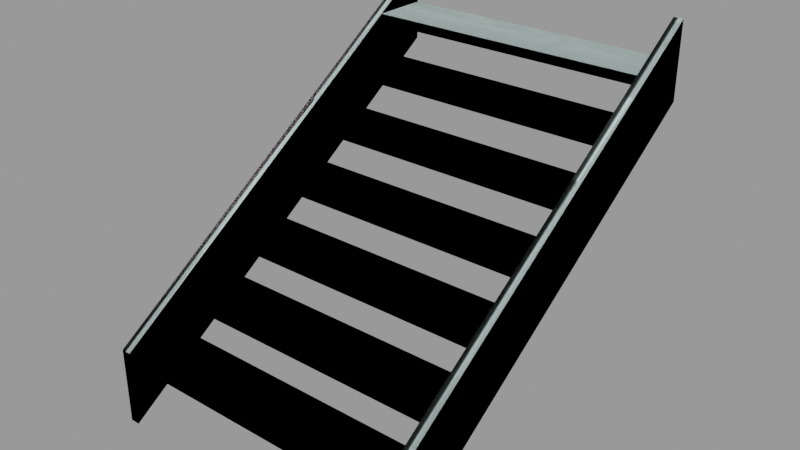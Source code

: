 # Source: stairs_wood001a.blend  (saved by Blender 2.92.15; exported with 4.5.12 LTS)
import bpy
from mathutils import Matrix  # noqa: F401  (used for matrix-valued properties, if any)

bpy.ops.wm.read_factory_settings(use_empty=True)
scene = bpy.context.scene
scene.name = 'stairs_wood001a.qc'

# ---- collections
col_stairs_wood001a = bpy.data.collections.new('stairs_wood001a'); scene.collection.children.link(col_stairs_wood001a)

# ---- materials (node trees are filled in below, after node groups)
mat_wood_floor001 = bpy.data.materials.new('wood_floor001')
mat_wood_floor001.use_transparent_shadow = False
mat_wood_floor001.diffuse_color = (0.8211, 0.6546, 0.7514, 1.0)
mat_phy = bpy.data.materials.new('  phy')
mat_phy.use_transparent_shadow = False
mat_phy.diffuse_color = (0.6574, 0.8417, 0.8057, 1.0)

# ---- material node trees

# ---- meshes
me_stairs_wood001a_reference = bpy.data.meshes.new('stairs_wood001a_reference')
me_stairs_wood001a_reference.from_pydata([(-30.0, -12.0, -1e-06), (30.0, -12.0, -1e-06), (-30.0, -1e-06, 0.0), (30.0, 1e-06, 0.0), (30.0, 1e-06, 8.0), (32.0, 1e-06, 8.0), (30.0, 2e-06, -8.0), (32.0, 2e-06, -8.0), (32.0, -84.0, -48.0), (30.0, -84.0, -48.0), (30.0, -84.0, -64.0), (32.0, -84.0, -64.0), (-32.0, -2e-06, 8.0), (-30.0, -2e-06, 8.0), (-32.0, -1e-06, -8.0), (-30.0, -1e-06, -8.0), (-30.0, -84.0, -48.0), (-32.0, -84.0, -48.0), (-32.0, -84.0, -64.0), (-30.0, -84.0, -64.0), (-30.0, -72.0, -50.0), (30.0, -72.0, -50.0), (-30.0, -84.0, -50.0), (30.0, -84.0, -50.0), (30.0, -72.0, -48.0), (-30.0, -72.0, -48.0), (-30.0, -60.0, -42.0), (30.0, -60.0, -42.0), (-30.0, -72.0, -42.0), (30.0, -72.0, -42.0), (-30.0, -72.0, -40.0), (30.0, -72.0, -40.0), (30.0, -60.0, -40.0), (-30.0, -60.0, -40.0), (-30.0, -36.0, -26.0), (30.0, -36.0, -26.0), (-30.0, -48.0, -26.0), (30.0, -48.0, -26.0), (-30.0, -48.0, -24.0), (30.0, -48.0, -24.0), (30.0, -36.0, -24.0), (-30.0, -36.0, -24.0), (-30.0, -48.0, -34.0), (30.0, -48.0, -34.0), (-30.0, -60.0, -34.0), (30.0, -60.0, -34.0), (-30.0, -60.0, -32.0), (30.0, -60.0, -32.0), (30.0, -48.0, -32.0), (-30.0, -48.0, -32.0), (-30.0, -24.0, -18.0), (30.0, -24.0, -18.0), (-30.0, -36.0, -18.0), (30.0, -36.0, -18.0), (-30.0, -36.0, -16.0), (30.0, -36.0, -16.0), (30.0, -24.0, -16.0), (-30.0, -24.0, -16.0), (-30.0, -12.0, -10.0), (30.0, -12.0, -10.0), (-30.0, -24.0, -10.0), (30.0, -24.0, -10.0), (-30.0, -24.0, -8.0), (30.0, -24.0, -8.0), (30.0, -12.0, -8.0), (-30.0, -12.0, -8.0), (-30.0, -1e-06, -2.0), (30.0, 1e-06, -2.0), (-30.0, -12.0, -2.0), (30.0, -12.0, -2.0)], [], [(0, 1, 2), (1, 3, 2), (4, 5, 6), (5, 7, 6), (8, 5, 9), (5, 4, 9), (6, 7, 10), (7, 11, 10), (5, 8, 7), (7, 8, 11), (4, 6, 9), (9, 6, 10), (8, 9, 11), (9, 10, 11), (12, 13, 14), (13, 15, 14), (16, 13, 17), (13, 12, 17), (14, 15, 18), (15, 19, 18), (13, 16, 15), (15, 16, 19), (12, 14, 17), (17, 14, 18), (16, 17, 19), (17, 18, 19), (20, 21, 22), (21, 23, 22), (21, 20, 24), (20, 25, 24), (22, 23, 16), (23, 9, 16), (9, 24, 16), (24, 25, 16), (26, 27, 28), (27, 29, 28), (28, 29, 30), (29, 31, 30), (27, 26, 32), (26, 33, 32), (30, 31, 33), (31, 32, 33), (34, 35, 36), (35, 37, 36), (36, 37, 38), (37, 39, 38), (35, 34, 40), (34, 41, 40), (38, 39, 41), (39, 40, 41), (42, 43, 44), (43, 45, 44), (44, 45, 46), (45, 47, 46), (43, 42, 48), (42, 49, 48), (46, 47, 49), (47, 48, 49), (50, 51, 52), (51, 53, 52), (52, 53, 54), (53, 55, 54), (51, 50, 56), (50, 57, 56), (54, 55, 57), (55, 56, 57), (58, 59, 60), (59, 61, 60), (60, 61, 62), (61, 63, 62), (59, 58, 64), (58, 65, 64), (62, 63, 65), (63, 64, 65), (66, 67, 68), (67, 69, 68), (68, 69, 0), (69, 1, 0), (67, 66, 3), (66, 2, 3)])
me_stairs_wood001a_reference.polygons.foreach_set('use_smooth', [True] * 80)
_k = set([(0, 1), (2, 3), (4, 5), (4, 6), (4, 9), (5, 7), (5, 8), (6, 7), (6, 10), (7, 11), (8, 9), (8, 11), (9, 10), (9, 16), (10, 11), (12, 13), (12, 14), (12, 17), (13, 15), (13, 16), (14, 15), (14, 18), (15, 19), (16, 17), (16, 19), (16, 24), (17, 18), (18, 19), (20, 21), (22, 23), (24, 25), (26, 27), (28, 29), (30, 31), (32, 33), (34, 35), (36, 37), (38, 39), (40, 41), (42, 43), (44, 45), (46, 47), (48, 49), (50, 51), (52, 53), (54, 55), (56, 57), (58, 59), (60, 61), (62, 63), (64, 65), (66, 67), (68, 69)])
me_stairs_wood001a_reference.attributes.new('sharp_edge', 'BOOLEAN', 'EDGE').data.foreach_set('value', [ (min(e.vertices), max(e.vertices)) in _k for e in me_stairs_wood001a_reference.edges])
_uv = me_stairs_wood001a_reference.uv_layers.new(name='UVMap')
_uv.uv.foreach_set('vector', [0.5978, 0.4979, 0.3634, 0.4979, 0.5978, 0.451, 0.3634, 0.4979, 0.3634, 0.451, 0.5978, 0.451, -0.2578, 1.0, -0.25, 1.0, -0.2578, 0.9375, -0.25, 1.0, -0.25, 0.9375, -0.2578, 0.9375, 0.1419, 0.25, -0.2524, 0.25, 0.1419, 0.2578, -0.2524, 0.25, -0.2524, 0.2578, 0.1419, 0.2578, -0.2178, -0.6902, -0.2178, -0.6824, 0.1766, -0.6902, -0.2178, -0.6824, 0.1766, -0.6824, 0.1766, -0.6902, -0.2524, -0.75, 0.1419, -0.75, -0.2178, -0.802, -0.2178, -0.802, 0.1419, -0.75, 0.1766, -0.802, -0.2524, 0.2578, -0.2178, 0.3098, 0.1419, 0.2578, 0.1419, 0.2578, -0.2178, 0.3098, 0.1766, 0.3098, 0.1419, 0.25, 0.1419, 0.2578, 0.2044, 0.25, 0.1419, 0.2578, 0.2044, 0.2578, 0.2044, 0.25, -0.5, 1.0, -0.4922, 1.0, -0.5, 0.9375, -0.4922, 1.0, -0.4922, 0.9375, -0.5, 0.9375, 0.1419, -0.7422, -0.2524, -0.7422, 0.1419, -0.75, -0.2524, -0.7422, -0.2524, -0.75, 0.1419, -0.75, -0.2178, 0.1914, -0.2178, 0.1836, 0.1766, 0.1914, -0.2178, 0.1836, 0.1766, 0.1836, 0.1766, 0.1914, -0.2524, 0.2578, 0.1419, 0.2578, -0.2178, 0.3098, -0.2178, 0.3098, 0.1419, 0.2578, 0.1766, 0.3098, -0.2524, -0.75, -0.2178, -0.802, 0.1419, -0.75, 0.1419, -0.75, -0.2178, -0.802, 0.1766, -0.802, 0.1419, -0.7422, 0.1419, -0.75, 0.2044, -0.7422, 0.1419, -0.75, 0.2044, -0.75, 0.2044, -0.7422, 0.6253, 0.3719, 0.3909, 0.3719, 0.6253, 0.4188, 0.3909, 0.3719, 0.3909, 0.4188, 0.6253, 0.4188, 0.007813, 0.5234, 0.2422, 0.5234, 0.007813, 0.5312, 0.2422, 0.5234, 0.2422, 0.5312, 0.007813, 0.5312, 0.6338, -0.1826, 0.3994, -0.1826, 0.6338, -0.1904, 0.3994, -0.1826, 0.3994, -0.1904, 0.6338, -0.1904, 0.3909, 0.4188, 0.3909, 0.3719, 0.6253, 0.4188, 0.3909, 0.3719, 0.6253, 0.3719, 0.6253, 0.4188, 0.547, 0.3084, 0.3126, 0.3084, 0.547, 0.3553, 0.3126, 0.3084, 0.3126, 0.3553, 0.547, 0.3553, 0.7373, -0.1348, 0.5029, -0.1348, 0.7373, -0.127, 0.5029, -0.1348, 0.5029, -0.127, 0.7373, -0.127, 0.007813, 0.5547, 0.2422, 0.5547, 0.007813, 0.5625, 0.2422, 0.5547, 0.2422, 0.5625, 0.007813, 0.5625, 0.547, 0.3553, 0.3126, 0.3553, 0.547, 0.3084, 0.3126, 0.3553, 0.3126, 0.3084, 0.547, 0.3084, 0.5978, 0.1864, 0.3634, 0.1864, 0.5978, 0.2332, 0.3634, 0.1864, 0.3634, 0.2332, 0.5978, 0.2332, 0.4922, 0.6143, 0.2578, 0.6143, 0.4922, 0.6221, 0.2578, 0.6143, 0.2578, 0.6221, 0.4922, 0.6221, 0.007813, 0.6172, 0.2422, 0.6172, 0.007813, 0.625, 0.2422, 0.6172, 0.2422, 0.625, 0.007813, 0.625, 0.5978, 0.2332, 0.3634, 0.2332, 0.5978, 0.1864, 0.3634, 0.2332, 0.3634, 0.1864, 0.5978, 0.1864, 0.5978, 0.2459, 0.3634, 0.2459, 0.5978, 0.2928, 0.3634, 0.2459, 0.3634, 0.2928, 0.5978, 0.2928, 0.2344, -0.007813, 0.0, -0.007813, 0.2344, 0.0, 0.0, -0.007813, 0.0, 0.0, 0.2344, 0.0, 0.007813, 0.5859, 0.2422, 0.5859, 0.007813, 0.5938, 0.2422, 0.5859, 0.2422, 0.5938, 0.007813, 0.5938, 0.5978, 0.2928, 0.3634, 0.2928, 0.5978, 0.2459, 0.3634, 0.2928, 0.3634, 0.2459, 0.5978, 0.2459, 0.5978, 0.1356, 0.3634, 0.1356, 0.5978, 0.1824, 0.3634, 0.1356, 0.3634, 0.1824, 0.5978, 0.1824, 0.4922, 0.6484, 0.2578, 0.6484, 0.4922, 0.6562, 0.2578, 0.6484, 0.2578, 0.6562, 0.4922, 0.6562, 0.007813, 0.6484, 0.2422, 0.6484, 0.007813, 0.6562, 0.2422, 0.6484, 0.2422, 0.6562, 0.007813, 0.6562, 0.5978, 0.1824, 0.3634, 0.1824, 0.5978, 0.1356, 0.3634, 0.1824, 0.3634, 0.1356, 0.5978, 0.1356, 0.5998, 0.07503, 0.3654, 0.07503, 0.5998, 0.1219, 0.3654, 0.07503, 0.3654, 0.1219, 0.5998, 0.1219, 0.4922, 0.6758, 0.2578, 0.6758, 0.4922, 0.6836, 0.2578, 0.6758, 0.2578, 0.6836, 0.4922, 0.6836, 0.007813, 0.6797, 0.2422, 0.6797, 0.007813, 0.6875, 0.2422, 0.6797, 0.2422, 0.6875, 0.007813, 0.6875, 0.8527, 0.1808, 0.6184, 0.1808, 0.8527, 0.134, 0.6184, 0.1808, 0.6184, 0.134, 0.8527, 0.134, 0.5978, 0.01419, 0.3634, 0.01419, 0.5978, 0.06106, 0.3634, 0.01419, 0.3634, 0.06106, 0.5978, 0.06106, 0.6055, 0.6758, 0.3711, 0.6758, 0.6055, 0.6836, 0.3711, 0.6758, 0.3711, 0.6836, 0.6055, 0.6836, 0.007813, 0.7109, 0.2422, 0.7109, 0.007813, 0.7188, 0.2422, 0.7109, 0.2422, 0.7188, 0.007813, 0.7188])
me_stairs_wood001a_reference.materials.append(mat_wood_floor001)
me_stairs_wood001a_reference.use_remesh_fix_poles = True
me_stairs_wood001a_reference.use_remesh_preserve_attributes = False
me_stairs_wood001a_reference.use_mirror_vertex_groups = False
me_stairs_wood001a_reference.update()
me_stairs_wood001a_reference.normals_split_custom_set([tuple(v) for v in zip(*[iter([1.263e-15, -8.333e-08, 1.0, 3.472e-15, -8.333e-08, 1.0, 1.581e-15, -8.333e-08, 1.0, 3.472e-15, -8.333e-08, 1.0, 3.79e-15, -8.333e-08, 1.0, 1.581e-15, -8.333e-08, 1.0, 0.0, 1.0, 6.25e-08, 0.0, 1.0, 6.25e-08, 0.0, 1.0, 6.25e-08, 0.0, 1.0, 6.25e-08, 0.0, 1.0, 6.25e-08, 0.0, 1.0, 6.25e-08, 0.0, -0.5547, 0.8321, 0.0, -0.5547, 0.8321, 0.0, -0.5547, 0.8321, 0.0, -0.5547, 0.8321, 0.0, -0.5547, 0.8321, 0.0, -0.5547, 0.8321, 0.0, 0.5547, -0.832, 0.0, 0.5547, -0.832, 0.0, 0.5547, -0.832, 0.0, 0.5547, -0.832, 0.0, 0.5547, -0.832, 0.0, 0.5547, -0.832, 1.0, 0.0, 0.0, 1.0, 8.478e-08, 2.021e-14, 1.0, 6.039e-09, 1.44e-15, 1.0, 6.039e-09, 1.44e-15, 1.0, 8.478e-08, 2.021e-14, 1.0, 9.082e-08, 2.165e-14, -1.0, -1.816e-07, 0.0, -1.0, -1.696e-07, -1.44e-15, -1.0, -1.208e-08, -2.021e-14, -1.0, -1.208e-08, -2.021e-14, -1.0, -1.696e-07, -1.44e-15, -1.0, 0.0, -2.165e-14, 0.0, -1.0, 0.0, 0.0, -1.0, -7.548e-08, 0.0, -1.0, -8.782e-07, 0.0, -1.0, -7.548e-08, 0.0, -1.0, -9.536e-07, 0.0, -1.0, -8.782e-07, 0.0, 1.0, 6.25e-08, 0.0, 1.0, 6.25e-08, 0.0, 1.0, 6.25e-08, 0.0, 1.0, 6.25e-08, 0.0, 1.0, 6.25e-08, 0.0, 1.0, 6.25e-08, 0.0, -0.5547, 0.8321, 0.0, -0.5547, 0.8321, 0.0, -0.5547, 0.8321, 0.0, -0.5547, 0.8321, 0.0, -0.5547, 0.8321, 0.0, -0.5547, 0.8321, 0.0, 0.5547, -0.832, 0.0, 0.5547, -0.832, 0.0, 0.5547, -0.832, 0.0, 0.5547, -0.832, 0.0, 0.5547, -0.832, 0.0, 0.5547, -0.832, 1.0, 0.0, 0.0, 1.0, 0.0, 0.0, 1.0, 0.0, 0.0, 1.0, 0.0, 0.0, 1.0, 0.0, 0.0, 1.0, 0.0, 0.0, -1.0, 0.0, 0.0, -1.0, 0.0, 0.0, -1.0, 0.0, 0.0, -1.0, 0.0, 0.0, -1.0, 0.0, 0.0, -1.0, 0.0, 0.0, 0.0, -1.0, 0.0, 0.0, -1.0, 0.0, 0.0, -1.0, 0.0, 0.0, -1.0, 0.0, 0.0, -1.0, 0.0, 0.0, -1.0, 0.0, 0.0, 0.0, -1.0, 0.0, 0.0, -1.0, 0.0, 0.0, -1.0, 0.0, 0.0, -1.0, 0.0, 0.0, -1.0, 0.0, 0.0, -1.0, 0.0, 1.0, 0.0, 0.0, 1.0, 0.0, 0.0, 1.0, 0.0, 0.0, 1.0, 0.0, 0.0, 1.0, 0.0, 0.0, 1.0, 0.0, 0.0, -1.0, 0.0, 0.0, -1.0, 0.0, 0.0, -1.0, 0.0, 0.0, -1.0, 0.0, 0.0, -1.0, 0.0, 0.0, -1.0, 0.0, 0.0, 0.0, 1.0, 0.0, 0.0, 1.0, 0.0, 0.0, 1.0, 0.0, 0.0, 1.0, 0.0, 0.0, 1.0, 0.0, 0.0, 1.0, 0.0, 0.0, -1.0, 0.0, 0.0, -1.0, 0.0, 0.0, -1.0, 0.0, 0.0, -1.0, 0.0, 0.0, -1.0, 0.0, 0.0, -1.0, 0.0, -1.0, 0.0, 0.0, -1.0, 0.0, 0.0, -1.0, 0.0, 0.0, -1.0, 0.0, 0.0, -1.0, 0.0, 0.0, -1.0, 0.0, -6.358e-08, 1.0, 0.0, -6.358e-08, 1.0, 0.0, -6.358e-08, 1.0, 0.0, -6.358e-08, 1.0, 0.0, -6.358e-08, 1.0, 0.0, -6.358e-08, 1.0, 0.0, 0.0, 0.0, 1.0, -3.534e-14, 0.0, 1.0, -5.079e-15, 0.0, 1.0, -3.534e-14, 0.0, 1.0, -4.042e-14, 0.0, 1.0, -5.079e-15, 0.0, 1.0, 0.0, 0.0, -1.0, -1.853e-08, 0.0, -1.0, -2.663e-09, 0.0, -1.0, -1.853e-08, 0.0, -1.0, -2.119e-08, 0.0, -1.0, -2.663e-09, 0.0, -1.0, 6.358e-08, -1.0, 0.0, 6.358e-08, -1.0, 0.0, 6.358e-08, -1.0, 0.0, 6.358e-08, -1.0, 0.0, 6.358e-08, -1.0, 0.0, 6.358e-08, -1.0, 0.0, -6.358e-08, 1.0, 0.0, -6.358e-08, 1.0, 0.0, -6.358e-08, 1.0, 0.0, -6.358e-08, 1.0, 0.0, -6.358e-08, 1.0, 0.0, -6.358e-08, 1.0, 0.0, 0.0, 0.0, 1.0, -1.767e-14, 0.0, 1.0, -2.539e-15, 0.0, 1.0, -1.767e-14, 0.0, 1.0, -2.021e-14, 0.0, 1.0, -2.539e-15, 0.0, 1.0, 0.0, 0.0, -1.0, -1.853e-08, 0.0, -1.0, -2.663e-09, 0.0, -1.0, -1.853e-08, 0.0, -1.0, -2.119e-08, 0.0, -1.0, -2.663e-09, 0.0, -1.0, 6.358e-08, -1.0, 0.0, 6.358e-08, -1.0, 0.0, 6.358e-08, -1.0, 0.0, 6.358e-08, -1.0, 0.0, 6.358e-08, -1.0, 0.0, 6.358e-08, -1.0, 0.0, -6.358e-08, 1.0, 0.0, -6.358e-08, 1.0, 0.0, -6.358e-08, 1.0, 0.0, -6.358e-08, 1.0, 0.0, -6.358e-08, 1.0, 0.0, -6.358e-08, 1.0, 0.0, -8.477e-08, 0.0, 1.0, 6.347e-08, 0.0, 1.0, -6.347e-08, 0.0, 1.0, 6.347e-08, 0.0, 1.0, 8.477e-08, 0.0, 1.0, -6.347e-08, 0.0, 1.0, 0.0, 0.0, -1.0, 1.853e-08, 0.0, -1.0, 2.663e-09, 0.0, -1.0, 1.853e-08, 0.0, -1.0, 2.119e-08, 0.0, -1.0, 2.663e-09, 0.0, -1.0, 6.358e-08, -1.0, 0.0, 6.358e-08, -1.0, 0.0, 6.358e-08, -1.0, 0.0, 6.358e-08, -1.0, 0.0, 6.358e-08, -1.0, 0.0, 6.358e-08, -1.0, 0.0, -3.179e-08, 1.0, 0.0, -3.179e-08, 1.0, 0.0, -3.179e-08, 1.0, 0.0, -3.179e-08, 1.0, 0.0, -3.179e-08, 1.0, 0.0, -3.179e-08, 1.0, 0.0, -4.239e-08, 0.0, 1.0, -5.325e-09, 0.0, 1.0, -3.706e-08, 0.0, 1.0, -5.325e-09, 0.0, 1.0, -1.011e-14, 0.0, 1.0, -3.706e-08, 0.0, 1.0, 0.0, 0.0, -1.0, -9.265e-09, 0.0, -1.0, -1.331e-09, 0.0, -1.0, -9.265e-09, 0.0, -1.0, -1.06e-08, 0.0, -1.0, -1.331e-09, 0.0, -1.0, 3.179e-08, -1.0, 0.0, 6.29e-08, -1.0, 0.0, 3.246e-08, -1.0, 0.0, 6.29e-08, -1.0, 0.0, 6.358e-08, -1.0, 0.0, 3.246e-08, -1.0, 0.0, -4.768e-08, 1.0, 0.0, -4.768e-08, 1.0, 0.0, -4.768e-08, 1.0, 0.0, -4.768e-08, 1.0, 0.0, -4.768e-08, 1.0, 0.0, -4.768e-08, 1.0, 0.0, -2.119e-08, 0.0, 1.0, 1.587e-08, 0.0, 1.0, -1.587e-08, 0.0, 1.0, 1.587e-08, 0.0, 1.0, 2.119e-08, 0.0, 1.0, -1.587e-08, 0.0, 1.0, 0.0, 0.0, -1.0, 0.0, 0.0, -1.0, 0.0, 0.0, -1.0, 0.0, 0.0, -1.0, 0.0, 0.0, -1.0, 0.0, 0.0, -1.0, 3.179e-08, -1.0, 0.0, 3.179e-08, -1.0, 0.0, 3.179e-08, -1.0, 0.0, 3.179e-08, -1.0, 0.0, 3.179e-08, -1.0, 0.0, 3.179e-08, -1.0, 0.0, -3.333e-08, 1.0, 0.0, -3.333e-08, 1.0, 0.0, -3.333e-08, 1.0, 0.0, -3.333e-08, 1.0, 0.0, -3.333e-08, 1.0, 0.0, -3.333e-08, 1.0, 0.0])] * 3)])
me_stairs_wood001a_physics = bpy.data.meshes.new('stairs_wood001a_physics')
me_stairs_wood001a_physics.from_pydata([(-30.0, -12.0, -1e-06), (30.0, -12.0, -2.0), (30.0, -12.0, -1e-06), (-30.0, -12.0, -2.0), (-30.0, -1e-06, 0.0), (30.0, 1e-06, 0.0), (-30.0, -1e-06, -2.0), (30.0, 1e-06, -2.0), (30.0, -24.0, -8.0), (30.0, -12.0, -10.0), (30.0, -12.0, -8.0), (30.0, -24.0, -10.0), (-30.0, -12.0, -8.0), (-30.0, -24.0, -8.0), (-30.0, -24.0, -10.0), (-30.0, -12.0, -10.0), (30.0, -36.0, -16.0), (-30.0, -24.0, -16.0), (-30.0, -36.0, -16.0), (30.0, -24.0, -16.0), (30.0, -24.0, -18.0), (30.0, -36.0, -18.0), (-30.0, -36.0, -18.0), (-30.0, -24.0, -18.0), (30.0, -48.0, -34.0), (-30.0, -48.0, -34.0), (30.0, -48.0, -32.0), (-30.0, -48.0, -32.0), (-30.0, -60.0, -32.0), (-30.0, -60.0, -34.0), (30.0, -60.0, -32.0), (30.0, -60.0, -34.0), (-30.0, -48.0, -26.0), (30.0, -48.0, -24.0), (-30.0, -48.0, -24.0), (30.0, -48.0, -26.0), (-30.0, -36.0, -24.0), (30.0, -36.0, -24.0), (-30.0, -36.0, -26.0), (30.0, -36.0, -26.0), (30.0, -60.0, -42.0), (30.0, -72.0, -40.0), (30.0, -72.0, -42.0), (30.0, -60.0, -40.0), (-30.0, -72.0, -42.0), (-30.0, -60.0, -42.0), (-30.0, -72.0, -40.0), (-30.0, -60.0, -40.0), (30.0, -72.0, -50.0), (30.0, -84.0, -48.0), (30.0, -84.0, -50.0), (30.0, -72.0, -48.0), (-30.0, -72.0, -50.0), (-30.0, -84.0, -50.0), (-30.0, -84.0, -48.0), (-30.0, -72.0, -48.0), (-32.0, -84.0, -64.0), (-32.0, -84.0, -48.0), (-32.0, -1e-06, -8.0), (-32.0, -2e-06, 8.0), (-30.0, -84.0, -64.0), (-30.0, -1e-06, -8.0), (-30.0, -2e-06, 8.0), (30.0, 1e-06, 8.0), (32.0, 1e-06, 8.0), (32.0, -84.0, -48.0), (30.0, 2e-06, -8.0), (30.0, -84.0, -64.0), (32.0, 2e-06, -8.0), (32.0, -84.0, -64.0)], [], [(0, 1, 2), (0, 3, 1), (2, 4, 0), (2, 5, 4), (0, 4, 6), (0, 6, 3), (2, 7, 5), (2, 1, 7), (4, 5, 6), (6, 5, 7), (7, 1, 6), (6, 1, 3), (8, 9, 10), (8, 11, 9), (10, 12, 8), (12, 13, 8), (12, 10, 9), (13, 11, 8), (13, 14, 11), (9, 11, 15), (15, 11, 14), (15, 14, 12), (12, 14, 13), (15, 12, 9), (16, 17, 18), (16, 19, 17), (16, 20, 19), (16, 21, 20), (18, 22, 16), (16, 22, 21), (18, 17, 22), (22, 17, 23), (17, 19, 23), (23, 19, 20), (23, 20, 21), (23, 21, 22), (24, 25, 26), (26, 25, 27), (28, 27, 29), (29, 27, 25), (28, 30, 27), (30, 26, 27), (28, 31, 30), (28, 29, 31), (30, 24, 26), (30, 31, 24), (25, 24, 29), (29, 24, 31), (32, 33, 34), (32, 35, 33), (34, 33, 36), (33, 37, 36), (34, 36, 32), (32, 36, 38), (36, 37, 38), (38, 37, 39), (39, 33, 35), (39, 37, 33), (39, 35, 38), (38, 35, 32), (40, 41, 42), (40, 43, 41), (42, 44, 40), (40, 44, 45), (42, 46, 44), (42, 41, 46), (40, 45, 43), (43, 45, 47), (46, 43, 47), (46, 41, 43), (46, 47, 44), (44, 47, 45), (48, 49, 50), (48, 51, 49), (48, 50, 52), (52, 50, 53), (49, 53, 50), (49, 54, 53), (51, 48, 55), (55, 48, 52), (51, 54, 49), (51, 55, 54), (55, 52, 54), (54, 52, 53), (56, 57, 58), (58, 57, 59), (57, 60, 54), (57, 56, 60), (57, 54, 59), (60, 56, 58), (60, 58, 61), (61, 58, 62), (62, 58, 59), (60, 61, 54), (59, 54, 62), (54, 61, 62), (63, 49, 64), (49, 65, 64), (63, 66, 49), (49, 66, 67), (63, 64, 66), (66, 64, 68), (67, 66, 68), (67, 68, 69), (67, 65, 49), (67, 69, 65), (65, 68, 64), (69, 68, 65)])
me_stairs_wood001a_physics.polygons.foreach_set('use_smooth', [True] * 108)
_uv = me_stairs_wood001a_physics.uv_layers.new(name='UVMap')
_uv.uv.foreach_set('vector', [0.0, 0.0, 0.0, 0.0, 0.0, 0.0, 0.0, 0.0, 0.0, 0.0, 0.0, 0.0, 0.0, 0.0, 0.0, 0.0, 0.0, 0.0, 0.0, 0.0, 0.0, 0.0, 0.0, 0.0, 0.0, 0.0, 0.0, 0.0, 0.0, 0.0, 0.0, 0.0, 0.0, 0.0, 0.0, 0.0, 0.0, 0.0, 0.0, 0.0, 0.0, 0.0, 0.0, 0.0, 0.0, 0.0, 0.0, 0.0, 0.0, 0.0, 0.0, 0.0, 0.0, 0.0, 0.0, 0.0, 0.0, 0.0, 0.0, 0.0, 0.0, 0.0, 0.0, 0.0, 0.0, 0.0, 0.0, 0.0, 0.0, 0.0, 0.0, 0.0, 0.0, 0.0, 0.0, 0.0, 0.0, 0.0, 0.0, 0.0, 0.0, 0.0, 0.0, 0.0, 0.0, 0.0, 0.0, 0.0, 0.0, 0.0, 0.0, 0.0, 0.0, 0.0, 0.0, 0.0, 0.0, 0.0, 0.0, 0.0, 0.0, 0.0, 0.0, 0.0, 0.0, 0.0, 0.0, 0.0, 0.0, 0.0, 0.0, 0.0, 0.0, 0.0, 0.0, 0.0, 0.0, 0.0, 0.0, 0.0, 0.0, 0.0, 0.0, 0.0, 0.0, 0.0, 0.0, 0.0, 0.0, 0.0, 0.0, 0.0, 0.0, 0.0, 0.0, 0.0, 0.0, 0.0, 0.0, 0.0, 0.0, 0.0, 0.0, 0.0, 0.0, 0.0, 0.0, 0.0, 0.0, 0.0, 0.0, 0.0, 0.0, 0.0, 0.0, 0.0, 0.0, 0.0, 0.0, 0.0, 0.0, 0.0, 0.0, 0.0, 0.0, 0.0, 0.0, 0.0, 0.0, 0.0, 0.0, 0.0, 0.0, 0.0, 0.0, 0.0, 0.0, 0.0, 0.0, 0.0, 0.0, 0.0, 0.0, 0.0, 0.0, 0.0, 0.0, 0.0, 0.0, 0.0, 0.0, 0.0, 0.0, 0.0, 0.0, 0.0, 0.0, 0.0, 0.0, 0.0, 0.0, 0.0, 0.0, 0.0, 0.0, 0.0, 0.0, 0.0, 0.0, 0.0, 0.0, 0.0, 0.0, 0.0, 0.0, 0.0, 0.0, 0.0, 0.0, 0.0, 0.0, 0.0, 0.0, 0.0, 0.0, 0.0, 0.0, 0.0, 0.0, 0.0, 0.0, 0.0, 0.0, 0.0, 0.0, 0.0, 0.0, 0.0, 0.0, 0.0, 0.0, 0.0, 0.0, 0.0, 0.0, 0.0, 0.0, 0.0, 0.0, 0.0, 0.0, 0.0, 0.0, 0.0, 0.0, 0.0, 0.0, 0.0, 0.0, 0.0, 0.0, 0.0, 0.0, 0.0, 0.0, 0.0, 0.0, 0.0, 0.0, 0.0, 0.0, 0.0, 0.0, 0.0, 0.0, 0.0, 0.0, 0.0, 0.0, 0.0, 0.0, 0.0, 0.0, 0.0, 0.0, 0.0, 0.0, 0.0, 0.0, 0.0, 0.0, 0.0, 0.0, 0.0, 0.0, 0.0, 0.0, 0.0, 0.0, 0.0, 0.0, 0.0, 0.0, 0.0, 0.0, 0.0, 0.0, 0.0, 0.0, 0.0, 0.0, 0.0, 0.0, 0.0, 0.0, 0.0, 0.0, 0.0, 0.0, 0.0, 0.0, 0.0, 0.0, 0.0, 0.0, 0.0, 0.0, 0.0, 0.0, 0.0, 0.0, 0.0, 0.0, 0.0, 0.0, 0.0, 0.0, 0.0, 0.0, 0.0, 0.0, 0.0, 0.0, 0.0, 0.0, 0.0, 0.0, 0.0, 0.0, 0.0, 0.0, 0.0, 0.0, 0.0, 0.0, 0.0, 0.0, 0.0, 0.0, 0.0, 0.0, 0.0, 0.0, 0.0, 0.0, 0.0, 0.0, 0.0, 0.0, 0.0, 0.0, 0.0, 0.0, 0.0, 0.0, 0.0, 0.0, 0.0, 0.0, 0.0, 0.0, 0.0, 0.0, 0.0, 0.0, 0.0, 0.0, 0.0, 0.0, 0.0, 0.0, 0.0, 0.0, 0.0, 0.0, 0.0, 0.0, 0.0, 0.0, 0.0, 0.0, 0.0, 0.0, 0.0, 0.0, 0.0, 0.0, 0.0, 0.0, 0.0, 0.0, 0.0, 0.0, 0.0, 0.0, 0.0, 0.0, 0.0, 0.0, 0.0, 0.0, 0.0, 0.0, 0.0, 0.0, 0.0, 0.0, 0.0, 0.0, 0.0, 0.0, 0.0, 0.0, 0.0, 0.0, 0.0, 0.0, 0.0, 0.0, 0.0, 0.0, 0.0, 0.0, 0.0, 0.0, 0.0, 0.0, 0.0, 0.0, 0.0, 0.0, 0.0, 0.0, 0.0, 0.0, 0.0, 0.0, 0.0, 0.0, 0.0, 0.0, 0.0, 0.0, 0.0, 0.0, 0.0, 0.0, 0.0, 0.0, 0.0, 0.0, 0.0, 0.0, 0.0, 0.0, 0.0, 0.0, 0.0, 0.0, 0.0, 0.0, 0.0, 0.0, 0.0, 0.0, 0.0, 0.0, 0.0, 0.0, 0.0, 0.0, 0.0, 0.0, 0.0, 0.0, 0.0, 0.0, 0.0, 0.0, 0.0, 0.0, 0.0, 0.0, 0.0, 0.0, 0.0, 0.0, 0.0, 0.0, 0.0, 0.0, 0.0, 0.0, 0.0, 0.0, 0.0, 0.0, 0.0, 0.0, 0.0, 0.0, 0.0, 0.0, 0.0, 0.0, 0.0, 0.0, 0.0, 0.0, 0.0, 0.0, 0.0, 0.0, 0.0, 0.0, 0.0, 0.0, 0.0, 0.0, 0.0, 0.0, 0.0, 0.0, 0.0, 0.0, 0.0, 0.0, 0.0, 0.0, 0.0, 0.0, 0.0, 0.0, 0.0, 0.0, 0.0, 0.0, 0.0, 0.0, 0.0, 0.0, 0.0, 0.0, 0.0, 0.0, 0.0, 0.0, 0.0, 0.0, 0.0, 0.0, 0.0, 0.0, 0.0, 0.0, 0.0, 0.0, 0.0, 0.0, 0.0, 0.0, 0.0, 0.0, 0.0, 0.0, 0.0, 0.0, 0.0, 0.0, 0.0, 0.0, 0.0, 0.0, 0.0, 0.0, 0.0, 0.0, 0.0, 0.0, 0.0, 0.0, 0.0, 0.0, 0.0, 0.0, 0.0, 0.0, 0.0, 0.0, 0.0, 0.0, 0.0, 0.0, 0.0, 0.0, 0.0, 0.0, 0.0, 0.0, 0.0, 0.0, 0.0, 0.0, 0.0, 0.0, 0.0, 0.0, 0.0, 0.0, 0.0, 0.0, 0.0, 0.0, 0.0, 0.0, 0.0, 0.0, 0.0, 0.0, 0.0, 0.0, 0.0, 0.0, 0.0, 0.0, 0.0, 0.0, 0.0])
me_stairs_wood001a_physics.materials.append(mat_phy)
me_stairs_wood001a_physics.use_remesh_fix_poles = True
me_stairs_wood001a_physics.use_remesh_preserve_attributes = False
me_stairs_wood001a_physics.use_mirror_vertex_groups = False
me_stairs_wood001a_physics.update()
me_stairs_wood001a_physics.normals_split_custom_set([tuple(v) for v in zip(*[iter([0.3156, -0.9468, -0.06319, 0.1644, 0.9863, 0.01636, 0.08302, -0.996, 0.03316, 0.3156, -0.9468, -0.06319, 0.1644, 0.9859, -0.03291, 0.1644, 0.9863, 0.01636, 0.08302, -0.996, 0.03316, -0.08304, -0.9964, -0.01659, 0.3156, -0.9468, -0.06319, 0.08302, -0.996, 0.03316, -0.316, -0.9482, 0.03163, -0.08304, -0.9964, -0.01659, 0.3156, -0.9468, -0.06319, -0.08304, -0.9964, -0.01659, -0.1643, 0.9859, -0.03292, 0.3156, -0.9468, -0.06319, -0.1643, 0.9859, -0.03292, 0.1644, 0.9859, -0.03291, 0.08302, -0.996, 0.03316, -0.164, 0.9843, 0.06557, -0.316, -0.9482, 0.03163, 0.08302, -0.996, 0.03316, 0.1644, 0.9863, 0.01636, -0.164, 0.9843, 0.06557, -0.08304, -0.9964, -0.01659, -0.316, -0.9482, 0.03163, -0.1643, 0.9859, -0.03292, -0.1643, 0.9859, -0.03292, -0.316, -0.9482, 0.03163, -0.164, 0.9843, 0.06557, -0.164, 0.9843, 0.06557, 0.1644, 0.9863, 0.01636, -0.1643, 0.9859, -0.03292, -0.1643, 0.9859, -0.03292, 0.1644, 0.9863, 0.01636, 0.1644, 0.9859, -0.03291, 0.08303, -0.996, 0.03315, -0.3157, 0.9468, 0.06308, -0.1643, -0.9859, 0.03288, 0.08303, -0.996, 0.03315, 0.1644, 0.9863, 0.01645, -0.3157, 0.9468, 0.06308, -0.1643, -0.9859, 0.03288, -0.1643, -0.9859, -0.03281, 0.08303, -0.996, 0.03315, -0.1643, -0.9859, -0.03281, 0.3161, -0.9482, -0.03159, 0.08303, -0.996, 0.03315, -0.1643, -0.9859, -0.03281, -0.1643, -0.9859, 0.03288, -0.3157, 0.9468, 0.06308, 0.3161, -0.9482, -0.03159, 0.1644, 0.9863, 0.01645, 0.08303, -0.996, 0.03315, 0.3161, -0.9482, -0.03159, 0.164, 0.9843, -0.0657, 0.1644, 0.9863, 0.01645, -0.3157, 0.9468, 0.06308, 0.1644, 0.9863, 0.01645, -0.08307, 0.9964, -0.01657, -0.08307, 0.9964, -0.01657, 0.1644, 0.9863, 0.01645, 0.164, 0.9843, -0.0657, -0.08307, 0.9964, -0.01657, 0.164, 0.9843, -0.0657, -0.1643, -0.9859, -0.03281, -0.1643, -0.9859, -0.03281, 0.164, 0.9843, -0.0657, 0.3161, -0.9482, -0.03159, -0.08307, 0.9964, -0.01657, -0.1643, -0.9859, -0.03281, -0.3157, 0.9468, 0.06308, 0.1643, -0.9859, 0.03288, -0.08297, -0.996, -0.03314, 0.1643, -0.9859, -0.0329, 0.1643, -0.9859, 0.03288, -0.316, -0.9482, 0.03163, -0.08297, -0.996, -0.03314, 0.1643, -0.9859, 0.03288, -0.164, 0.9843, 0.06557, -0.316, -0.9482, 0.03163, 0.1643, -0.9859, 0.03288, 0.08304, 0.9964, 0.01659, -0.164, 0.9843, 0.06557, 0.1643, -0.9859, -0.0329, 0.3157, 0.9468, -0.06311, 0.1643, -0.9859, 0.03288, 0.1643, -0.9859, 0.03288, 0.3157, 0.9468, -0.06311, 0.08304, 0.9964, 0.01659, 0.1643, -0.9859, -0.0329, -0.08297, -0.996, -0.03314, 0.3157, 0.9468, -0.06311, 0.3157, 0.9468, -0.06311, -0.08297, -0.996, -0.03314, -0.1644, 0.9863, -0.01648, -0.08297, -0.996, -0.03314, -0.316, -0.9482, 0.03163, -0.1644, 0.9863, -0.01648, -0.1644, 0.9863, -0.01648, -0.316, -0.9482, 0.03163, -0.164, 0.9843, 0.06557, -0.1644, 0.9863, -0.01648, -0.164, 0.9843, 0.06557, 0.08304, 0.9964, 0.01659, -0.1644, 0.9863, -0.01648, 0.08304, 0.9964, 0.01659, 0.3157, 0.9468, -0.06311, -0.08297, 0.996, 0.03321, -0.316, 0.9482, -0.03165, -0.3161, -0.9482, 0.03165, -0.3161, -0.9482, 0.03165, -0.316, 0.9482, -0.03165, -0.08303, -0.996, -0.03321, 0.3161, -0.9482, -0.03154, -0.08303, -0.996, -0.03321, 0.083, 0.996, -0.03324, 0.083, 0.996, -0.03324, -0.08303, -0.996, -0.03321, -0.316, 0.9482, -0.03165, 0.3161, -0.9482, -0.03154, 0.08296, -0.996, 0.03321, -0.08303, -0.996, -0.03321, 0.08296, -0.996, 0.03321, -0.3161, -0.9482, 0.03165, -0.08303, -0.996, -0.03321, 0.3161, -0.9482, -0.03154, 0.3161, 0.9482, 0.03164, 0.08296, -0.996, 0.03321, 0.3161, -0.9482, -0.03154, 0.083, 0.996, -0.03324, 0.3161, 0.9482, 0.03164, 0.08296, -0.996, 0.03321, -0.08297, 0.996, 0.03321, -0.3161, -0.9482, 0.03165, 0.08296, -0.996, 0.03321, 0.3161, 0.9482, 0.03164, -0.08297, 0.996, 0.03321, -0.316, 0.9482, -0.03165, -0.08297, 0.996, 0.03321, 0.083, 0.996, -0.03324, 0.083, 0.996, -0.03324, -0.08297, 0.996, 0.03321, 0.3161, 0.9482, 0.03164, 0.3157, 0.9468, -0.06311, 0.1644, -0.9859, 0.03284, 0.1644, -0.9859, -0.03282, 0.3157, 0.9468, -0.06311, 0.08307, 0.9964, 0.01663, 0.1644, -0.9859, 0.03284, 0.1644, -0.9859, -0.03282, 0.1644, -0.9859, 0.03284, -0.08297, -0.996, -0.03314, 0.1644, -0.9859, 0.03284, -0.316, -0.9482, 0.03163, -0.08297, -0.996, -0.03314, 0.1644, -0.9859, -0.03282, -0.08297, -0.996, -0.03314, 0.3157, 0.9468, -0.06311, 0.3157, 0.9468, -0.06311, -0.08297, -0.996, -0.03314, -0.1644, 0.9863, -0.01648, -0.08297, -0.996, -0.03314, -0.316, -0.9482, 0.03163, -0.1644, 0.9863, -0.01648, -0.1644, 0.9863, -0.01648, -0.316, -0.9482, 0.03163, -0.164, 0.9843, 0.06565, -0.164, 0.9843, 0.06565, 0.1644, -0.9859, 0.03284, 0.08307, 0.9964, 0.01663, -0.164, 0.9843, 0.06565, -0.316, -0.9482, 0.03163, 0.1644, -0.9859, 0.03284, -0.164, 0.9843, 0.06565, 0.08307, 0.9964, 0.01663, -0.1644, 0.9863, -0.01648, -0.1644, 0.9863, -0.01648, 0.08307, 0.9964, 0.01663, 0.3157, 0.9468, -0.06311, -0.08296, 0.996, 0.03322, 0.164, -0.9843, 0.06569, 0.3161, 0.9482, 0.03159, -0.08296, 0.996, 0.03322, -0.1643, -0.9863, 0.01643, 0.164, -0.9843, 0.06569, 0.3161, 0.9482, 0.03159, 0.08303, 0.996, -0.03326, -0.08296, 0.996, 0.03322, -0.08296, 0.996, 0.03322, 0.08303, 0.996, -0.03326, -0.316, 0.9482, -0.03165, 0.3161, 0.9482, 0.03159, 0.1644, -0.9863, -0.01642, 0.08303, 0.996, -0.03326, 0.3161, 0.9482, 0.03159, 0.164, -0.9843, 0.06569, 0.1644, -0.9863, -0.01642, -0.08296, 0.996, 0.03322, -0.316, 0.9482, -0.03165, -0.1643, -0.9863, 0.01643, -0.1643, -0.9863, 0.01643, -0.316, 0.9482, -0.03165, -0.1641, -0.9843, -0.06563, 0.1644, -0.9863, -0.01642, -0.1643, -0.9863, 0.01643, -0.1641, -0.9843, -0.06563, 0.1644, -0.9863, -0.01642, 0.164, -0.9843, 0.06569, -0.1643, -0.9863, 0.01643, 0.1644, -0.9863, -0.01642, -0.1641, -0.9843, -0.06563, 0.08303, 0.996, -0.03326, 0.08303, 0.996, -0.03326, -0.1641, -0.9843, -0.06563, -0.316, 0.9482, -0.03165, -0.3157, 0.9468, 0.06307, 0.3155, -0.9468, 0.06313, 0.08304, 0.9964, 0.01659, -0.3157, 0.9468, 0.06307, -0.083, -0.9964, 0.01665, 0.3155, -0.9468, 0.06313, -0.3157, 0.9468, 0.06307, 0.08304, 0.9964, 0.01659, -0.08302, 0.996, -0.03316, -0.08302, 0.996, -0.03316, 0.08304, 0.9964, 0.01659, 0.3161, 0.9482, -0.03168, 0.3155, -0.9468, 0.06313, 0.3161, 0.9482, -0.03168, 0.08304, 0.9964, 0.01659, 0.3155, -0.9468, 0.06313, 0.08294, -0.996, -0.03324, 0.3161, 0.9482, -0.03168, -0.083, -0.9964, 0.01665, -0.3157, 0.9468, 0.06307, -0.3161, -0.9482, -0.03154, -0.3161, -0.9482, -0.03154, -0.3157, 0.9468, 0.06307, -0.08302, 0.996, -0.03316, -0.083, -0.9964, 0.01665, 0.08294, -0.996, -0.03324, 0.3155, -0.9468, 0.06313, -0.083, -0.9964, 0.01665, -0.3161, -0.9482, -0.03154, 0.08294, -0.996, -0.03324, -0.3161, -0.9482, -0.03154, -0.08302, 0.996, -0.03316, 0.08294, -0.996, -0.03324, 0.08294, -0.996, -0.03324, -0.08302, 0.996, -0.03316, 0.3161, 0.9482, -0.03168, -0.05899, 0.1239, -0.9905, 0.06524, -0.06221, -0.9959, -0.1057, 0.1233, -0.9867, -0.1057, 0.1233, -0.9867, 0.06524, -0.06221, -0.9959, 0.1372, -0.2402, -0.961, 0.06524, -0.06221, -0.9959, -0.1147, 0.241, 0.9637, 0.09412, -0.1234, 0.9879, 0.06524, -0.06221, -0.9959, -0.05899, 0.1239, -0.9905, -0.1147, 0.241, 0.9637, 0.06524, -0.06221, -0.9959, 0.09412, -0.1234, 0.9879, 0.1372, -0.2402, -0.961, -0.1147, 0.241, 0.9637, -0.05899, 0.1239, -0.9905, -0.1057, 0.1233, -0.9867, -0.1147, 0.241, 0.9637, -0.1057, 0.1233, -0.9867, -0.05338, 0.06223, 0.9966, -0.05338, 0.06223, 0.9966, -0.1057, 0.1233, -0.9867, 0.03546, -0.124, 0.9917, 0.03546, -0.124, 0.9917, -0.1057, 0.1233, -0.9867, 0.1372, -0.2402, -0.961, -0.1147, 0.241, 0.9637, -0.05338, 0.06223, 0.9966, 0.09412, -0.1234, 0.9879, 0.1372, -0.2402, -0.961, 0.09412, -0.1234, 0.9879, 0.03546, -0.124, 0.9917, 0.09412, -0.1234, 0.9879, -0.05338, 0.06223, 0.9966, 0.03546, -0.124, 0.9917, 0.05897, -0.1238, -0.9906, 0.09407, -0.1234, -0.9879, 0.1147, -0.2409, 0.9638, 0.09407, -0.1234, -0.9879, 0.06527, -0.06221, 0.9959, 0.1147, -0.2409, 0.9638, 0.05897, -0.1238, -0.9906, -0.06518, 0.06229, -0.9959, 0.09407, -0.1234, -0.9879, 0.09407, -0.1234, -0.9879, -0.06518, 0.06229, -0.9959, -0.1147, 0.2409, -0.9638, 0.05897, -0.1238, -0.9906, 0.1147, -0.2409, 0.9638, -0.06518, 0.06229, -0.9959, -0.06518, 0.06229, -0.9959, 0.1147, -0.2409, 0.9638, -0.09415, 0.1235, 0.9879, -0.1147, 0.2409, -0.9638, -0.06518, 0.06229, -0.9959, -0.09415, 0.1235, 0.9879, -0.1147, 0.2409, -0.9638, -0.09415, 0.1235, 0.9879, -0.05897, 0.1238, 0.9906, -0.1147, 0.2409, -0.9638, 0.06527, -0.06221, 0.9959, 0.09407, -0.1234, -0.9879, -0.1147, 0.2409, -0.9638, -0.05897, 0.1238, 0.9906, 0.06527, -0.06221, 0.9959, 0.06527, -0.06221, 0.9959, -0.09415, 0.1235, 0.9879, 0.1147, -0.2409, 0.9638, -0.05897, 0.1238, 0.9906, -0.09415, 0.1235, 0.9879, 0.06527, -0.06221, 0.9959])] * 3)])
arm_stairs_wood001a_qc_skeleton = bpy.data.armatures.new('stairs_wood001a.qc_skeleton')  # bones are not reproduced

# ---- objects
ob_stairs_wood001a_qc_skeleton = bpy.data.objects.new('stairs_wood001a.qc_skeleton', arm_stairs_wood001a_qc_skeleton)
ob_stairs_wood001a_reference = bpy.data.objects.new('stairs_wood001a_reference', me_stairs_wood001a_reference)
ob_stairs_wood001a_physics = bpy.data.objects.new('stairs_wood001a_physics', me_stairs_wood001a_physics)

# ---- transforms, parenting, visibility, modifiers, constraints
ob_stairs_wood001a_qc_skeleton.location = (0.0, 0.0, 0.0)
ob_stairs_wood001a_qc_skeleton.show_in_front = True
ob_stairs_wood001a_qc_skeleton.lineart.crease_threshold = 0.0
ob_stairs_wood001a_reference.parent = ob_stairs_wood001a_qc_skeleton
ob_stairs_wood001a_reference.location = (0.0, 0.0, 0.0)
ob_stairs_wood001a_reference.lineart.crease_threshold = 0.0
_vg = ob_stairs_wood001a_reference.vertex_groups.new(name='static_prop')
_vg.add([0, 1, 2, 3, 4, 5, 6, 7, 8, 9, 10, 11, 12, 13, 14, 15, 16, 17, 18, 19, 20, 21, 22, 23, 24, 25, 26, 27, 28, 29, 30, 31, 32, 33, 34, 35, 36, 37, 38, 39, 40, 41, 42, 43, 44, 45, 46, 47, 48, 49, 50, 51, 52, 53, 54, 55, 56, 57, 58, 59, 60, 61, 62, 63, 64, 65, 66, 67, 68, 69], 1.0, 'REPLACE')
_m = ob_stairs_wood001a_reference.modifiers.new('Armature', 'ARMATURE')
_m.object = ob_stairs_wood001a_qc_skeleton
ob_stairs_wood001a_physics.parent = ob_stairs_wood001a_qc_skeleton
ob_stairs_wood001a_physics.location = (0.0, 0.0, 0.0)
ob_stairs_wood001a_physics.display_type = 'SOLID'
ob_stairs_wood001a_physics.show_wire = True
ob_stairs_wood001a_physics.lineart.crease_threshold = 0.0
_vg = ob_stairs_wood001a_physics.vertex_groups.new(name='static_prop')
_vg.add([0, 1, 2, 3, 4, 5, 6, 7, 8, 9, 10, 11, 12, 13, 14, 15, 16, 17, 18, 19, 20, 21, 22, 23, 24, 25, 26, 27, 28, 29, 30, 31, 32, 33, 34, 35, 36, 37, 38, 39, 40, 41, 42, 43, 44, 45, 46, 47, 48, 49, 50, 51, 52, 53, 54, 55, 56, 57, 58, 59, 60, 61, 62, 63, 64, 65, 66, 67, 68, 69], 1.0, 'REPLACE')
_m = ob_stairs_wood001a_physics.modifiers.new('Armature', 'ARMATURE')
_m.object = ob_stairs_wood001a_qc_skeleton

# ---- collection membership
scene.collection.objects.link(ob_stairs_wood001a_qc_skeleton)
scene.collection.objects.link(ob_stairs_wood001a_reference)
scene.collection.objects.link(ob_stairs_wood001a_physics)
col_stairs_wood001a.objects.link(ob_stairs_wood001a_qc_skeleton)
col_stairs_wood001a.objects.link(ob_stairs_wood001a_reference)
col_stairs_wood001a.objects.link(ob_stairs_wood001a_physics)

# ---- scene / render settings (as saved in the file)
scene.frame_start = 1; scene.frame_end = 250; scene.frame_set(0)
scene.render.engine = 'BLENDER_EEVEE_NEXT'
scene.cycles.use_denoising = False
scene.cycles.samples = 128
scene.cycles.sampling_pattern = 'TABULATED_SOBOL'
scene.cycles.use_adaptive_sampling = False
scene.cycles.use_light_tree = False
scene.view_settings.view_transform = 'Filmic'
bpy.context.view_layer.update()

# ---- added for rendering (the .blend has no active camera and no usable light): camera, sun + grey world if the file has none
cam_auto = bpy.data.cameras.new('AutoCamera')
cam_auto.lens = 50.0
cam_auto.sensor_width = 36.0
cam_auto.clip_end = 2075.37
ob_auto_camera = bpy.data.objects.new('AutoCamera', cam_auto)
scene.collection.objects.link(ob_auto_camera)
ob_auto_camera.location = (118.255, -183.907, 66.6041)
ob_auto_camera.rotation_euler = (1.09748, -7.21219e-08, 0.694738)
scene.camera = ob_auto_camera
light_auto_sun = bpy.data.lights.new('AutoSun', 'SUN')
light_auto_sun.energy = 3.0
light_auto_sun.angle = 0.0523599
ob_auto_sun = bpy.data.objects.new('AutoSun', light_auto_sun)
scene.collection.objects.link(ob_auto_sun)
ob_auto_sun.rotation_euler = (0.872665, 0.174533, 0.523599)
if scene.world is None:
    world_auto = bpy.data.worlds.new('AutoWorld')
    world_auto.color = (0.3, 0.3, 0.3)
    scene.world = world_auto
bpy.context.view_layer.update()
